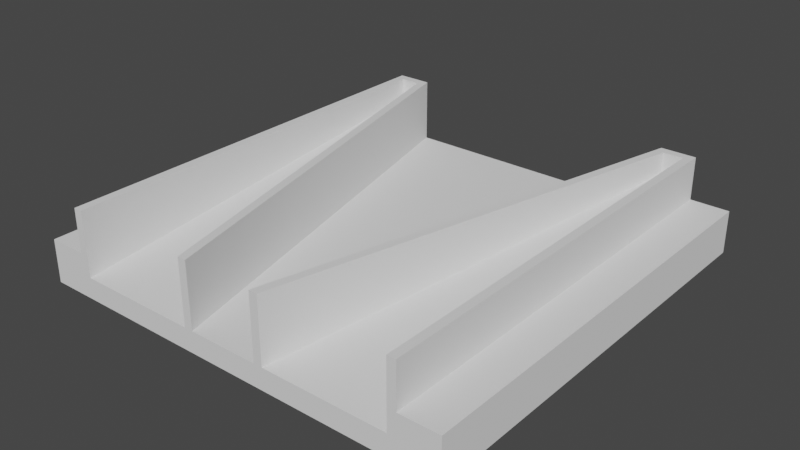 # Source: 15.blend  (saved by Blender 3.6.11; exported with 4.5.12 LTS)
import bpy
from mathutils import Matrix  # noqa: F401  (used for matrix-valued properties, if any)

bpy.ops.wm.read_factory_settings(use_empty=True)
scene = bpy.context.scene
scene.name = 'Scene'

# ---- world
world_world = bpy.data.worlds.new('World'); scene.world = world_world
world_world.use_nodes = True; world_world.node_tree.nodes.clear()
_N = world_world.node_tree.nodes; _L = world_world.node_tree.links
n0 = _N.new('ShaderNodeOutputWorld'); n0.name = 'World Output'; n0.location = (300, 300)
n1 = _N.new('ShaderNodeBackground'); n1.name = 'Background'; n1.location = (10, 300)
n1.inputs[0].default_value = (0.05088, 0.05088, 0.05088, 1.0)
_L.new(n1.outputs[0], n0.inputs[0])
n0.is_active_output = True
world_world.color = (0.05088, 0.05088, 0.05088)
world_world.use_sun_shadow = False
world_world.sun_shadow_jitter_overblur = 0.0

# ---- meshes
me_groundslab_002 = bpy.data.meshes.new('GroundSlab.002')
me_groundslab_002.from_pydata([(-2.045, -2.5, 0.0), (2.045, -2.5, 0.0), (-2.045, 2.5, 0.0), (2.045, 2.5, 0.0), (-2.045, -2.5, 0.1), (2.045, -2.5, 0.1), (-2.045, 2.5, 0.1), (2.045, 2.5, 0.1)], [], [(3, 1, 0, 2), (7, 6, 4, 5), (1, 3, 7, 5), (2, 0, 4, 6)])
_uv = me_groundslab_002.uv_layers.new(name='UVMap')
_uv.uv.foreach_set('vector', [1.0, 1.0, 1.0, 0.0, 0.0, 0.0, 0.0, 1.0, 1.0, 1.0, 0.0, 1.0, 0.0, 0.0, 1.0, 0.0, 1.0, 0.0, 1.0, 1.0, 1.0, 1.0, 1.0, 0.0, 0.0, 1.0, 0.0, 0.0, 0.0, 0.0, 0.0, 1.0])
me_groundslab_002.update()
me_groundslab_002.normals_split_custom_set([tuple(v) for v in zip(*[iter([0.0, 0.0, -1.0, 0.0, 0.0, -1.0, 0.0, 0.0, -1.0, 0.0, 0.0, -1.0, 0.0, 0.0, 1.0, 0.0, 0.0, 1.0, 0.0, 0.0, 1.0, 0.0, 0.0, 1.0, 1.0, 0.0, 0.0, 1.0, 0.0, 0.0, 1.0, 0.0, 0.0, 1.0, 0.0, 0.0, -1.0, 0.0, 0.0, -1.0, 0.0, 0.0, -1.0, 0.0, 0.0, -1.0, 0.0, 0.0])] * 3)])
me_courseslab_002 = bpy.data.meshes.new('CourseSlab.002')
me_courseslab_002.from_pydata([(-2.045, -2.5, 0.1), (2.045, -2.5, 0.1), (-2.045, 2.5, 0.1), (2.045, 2.5, 0.1), (-2.045, -2.5, 0.25), (2.045, -2.5, 0.25), (-2.045, 2.5, 0.25), (2.045, 2.5, 0.25)], [], [(3, 1, 0, 2), (7, 6, 4, 5), (1, 3, 7, 5), (2, 0, 4, 6)])
_uv = me_courseslab_002.uv_layers.new(name='UVMap')
_uv.uv.foreach_set('vector', [1.0, 1.0, 1.0, 0.0, 0.0, 0.0, 0.0, 1.0, 1.0, 1.0, 0.0, 1.0, 0.0, 0.0, 1.0, 0.0, 1.0, 0.0, 1.0, 1.0, 1.0, 1.0, 1.0, 0.0, 0.0, 1.0, 0.0, 0.0, 0.0, 0.0, 0.0, 1.0])
me_courseslab_002.update()
me_courseslab_002.normals_split_custom_set([tuple(v) for v in zip(*[iter([0.0, 0.0, -1.0, 0.0, 0.0, -1.0, 0.0, 0.0, -1.0, 0.0, 0.0, -1.0, 0.0, 0.0, 1.0, 0.0, 0.0, 1.0, 0.0, 0.0, 1.0, 0.0, 0.0, 1.0, 1.0, 0.0, 0.0, 1.0, 0.0, 0.0, 1.0, 0.0, 0.0, 1.0, 0.0, 0.0, -1.0, 0.0, 0.0, -1.0, 0.0, 0.0, -1.0, 0.0, 0.0, -1.0, 0.0, 0.0])] * 3)])
me_plane_079 = bpy.data.meshes.new('Plane.079')
me_plane_079.from_pydata([(-2.5, -2.5, 0.0), (-2.045, -2.5, 0.0), (-2.5, 2.5, 0.0), (-2.045, 2.5, 0.0), (-2.5, -2.5, 0.5), (-2.045, -2.5, 0.5), (-2.5, 2.5, 0.5), (-2.045, 2.5, 0.5)], [], [(1, 0, 2, 3), (5, 7, 6, 4), (1, 3, 7, 5), (2, 0, 4, 6)])
_uv = me_plane_079.uv_layers.new(name='UVMap')
_uv.uv.foreach_set('vector', [0.0, 0.0, 0.0, 0.0, 0.0, 0.0, 0.0, 0.0, 0.0, 0.0, 0.0, 0.0, 0.0, 0.0, 0.0, 0.0, 0.0, 0.0, 0.0, 0.0, 0.0, 0.0, 0.0, 0.0, 0.0, 0.0, 0.0, 0.0, 0.0, 0.0, 0.0, 0.0])
me_plane_079.update()
me_plane_079.normals_split_custom_set([tuple(v) for v in zip(*[iter([0.0, 0.0, -1.0, 0.0, 0.0, -1.0, 0.0, 0.0, -1.0, 0.0, 0.0, -1.0, 0.0, 0.0, 1.0, 0.0, 0.0, 1.0, 0.0, 0.0, 1.0, 0.0, 0.0, 1.0, 1.0, 0.0, 0.0, 1.0, 0.0, 0.0, 1.0, 0.0, 0.0, 1.0, 0.0, 0.0, -1.0, 0.0, 0.0, -1.0, 0.0, 0.0, -1.0, 0.0, 0.0, -1.0, 0.0, 0.0])] * 3)])
me_plane_080 = bpy.data.meshes.new('Plane.080')
me_plane_080.from_pydata([(2.045, -2.5, 0.0), (2.5, -2.5, 0.0), (2.045, 2.5, 0.0), (2.5, 2.5, 0.0), (2.045, -2.5, 0.5), (2.5, -2.5, 0.5), (2.045, 2.5, 0.5), (2.5, 2.5, 0.5)], [], [(2, 3, 1, 0), (6, 4, 5, 7), (1, 3, 7, 5), (2, 0, 4, 6)])
_uv = me_plane_080.uv_layers.new(name='UVMap')
_uv.uv.foreach_set('vector', [0.0, 0.0, 0.0, 0.0, 0.0, 0.0, 0.0, 0.0, 0.0, 0.0, 0.0, 0.0, 0.0, 0.0, 0.0, 0.0, 0.0, 0.0, 0.0, 0.0, 0.0, 0.0, 0.0, 0.0, 0.0, 0.0, 0.0, 0.0, 0.0, 0.0, 0.0, 0.0])
me_plane_080.update()
me_plane_080.normals_split_custom_set([tuple(v) for v in zip(*[iter([0.0, 0.0, -1.0, 0.0, 0.0, -1.0, 0.0, 0.0, -1.0, 0.0, 0.0, -1.0, 0.0, 0.0, 1.0, 0.0, 0.0, 1.0, 0.0, 0.0, 1.0, 0.0, 0.0, 1.0, 1.0, 0.0, 0.0, 1.0, 0.0, 0.0, 1.0, 0.0, 0.0, 1.0, 0.0, 0.0, -1.0, 0.0, 0.0, -1.0, 0.0, 0.0, -1.0, 0.0, 0.0, -1.0, 0.0, 0.0])] * 3)])
me_plane = bpy.data.meshes.new('Plane')
me_plane.from_pydata([(-2.045, -2.5, 0.25), (-2.045, 2.5, 0.25), (-0.4091, -2.5, 0.25), (-1.636, 2.5, 0.25), (-0.5091, -2.5, 0.25), (-1.945, -2.5, 0.25), (-1.715, 2.4, 0.25), (-1.945, 2.4, 0.25), (-2.045, -2.5, 1.0), (-2.045, 2.5, 1.0), (-0.4091, -2.5, 1.0), (-1.636, 2.5, 1.0), (-0.5091, -2.5, 1.0), (-1.945, -2.5, 1.0), (-1.715, 2.4, 1.0), (-1.945, 2.4, 1.0)], [], [(3, 2, 4, 6), (1, 3, 6, 7), (0, 1, 7, 5), (11, 14, 12, 10), (9, 15, 14, 11), (8, 13, 15, 9), (1, 0, 8, 9), (3, 1, 9, 11), (2, 3, 11, 10), (4, 2, 10, 12), (0, 5, 13, 8), (7, 6, 14, 15), (5, 7, 15, 13), (6, 4, 12, 14)])
_uv = me_plane.uv_layers.new(name='UVMap')
_uv.uv.foreach_set('vector', [0.1, 1.0, 0.0, 0.0, 0.3756, -0.002419, 0.08083, 0.98, 0.0, 0.0, 0.1, 1.0, 0.08083, 0.98, 0.02444, 0.98, 0.0, 0.0, 0.0, 0.0, 0.02444, 0.98, 0.01222, 0.0, 0.1, 1.0, 0.08083, 0.98, 0.3756, -0.002419, 0.0, 0.0, 0.0, 0.0, 0.02444, 0.98, 0.08083, 0.98, 0.1, 1.0, 0.0, 0.0, 0.01222, 0.0, 0.02444, 0.98, 0.0, 0.0, 0.0, 0.0, 0.0, 0.0, 0.0, 0.0, 0.0, 0.0, 0.1, 1.0, 0.0, 0.0, 0.0, 0.0, 0.1, 1.0, 0.0, 0.0, 0.1, 1.0, 0.1, 1.0, 0.0, 0.0, 0.3756, -0.002419, 0.0, 0.0, 0.0, 0.0, 0.3756, -0.002419, 0.0, 0.0, 0.01222, 0.0, 0.01222, 0.0, 0.0, 0.0, 0.02444, 0.98, 0.08083, 0.98, 0.08083, 0.98, 0.02444, 0.98, 0.01222, 0.0, 0.02444, 0.98, 0.02444, 0.98, 0.01222, 0.0, 0.08083, 0.98, 0.3756, -0.002419, 0.3756, -0.002419, 0.08083, 0.98])
me_plane.update()
me_plane_001 = bpy.data.meshes.new('Plane.001')
me_plane_001.from_pydata([(-0.5091, -2.5, 0.25), (-1.945, -2.5, 0.25), (-1.715, 2.4, 0.75), (-1.945, 2.4, 0.75), (-1.715, 2.4, 0.25), (-1.945, 2.4, 0.25)], [], [(1, 0, 2, 3), (2, 4, 5, 3), (4, 2, 0), (1, 3, 5), (1, 5, 4, 0)])
_uv = me_plane_001.uv_layers.new(name='UVMap')
_uv.uv.foreach_set('vector', [0.02444, 0.0, 0.3756, -0.002419, 0.08083, 0.98, 0.02444, 0.98, 0.08083, 0.98, 0.08083, 0.98, 0.02444, 0.98, 0.02444, 0.98, 0.08083, 0.98, 0.08083, 0.98, 0.3756, -0.002419, 0.02444, 0.0, 0.02444, 0.98, 0.02444, 0.98, 0.02444, 0.0, 0.02444, 0.98, 0.08083, 0.98, 0.3756, -0.002419])
me_plane_001.update()
me_plane_002 = bpy.data.meshes.new('Plane.002')
me_plane_002.from_pydata([(2.045, -2.5, 0.25), (2.045, 2.5, 0.25), (0.4091, -2.5, 0.25), (1.636, 2.5, 0.25), (0.5091, -2.5, 0.25), (1.945, -2.5, 0.25), (1.715, 2.4, 0.25), (1.945, 2.4, 0.25), (2.045, -2.5, 1.0), (2.045, 2.5, 1.0), (0.4091, -2.5, 1.0), (1.636, 2.5, 1.0), (0.5091, -2.5, 1.0), (1.945, -2.5, 1.0), (1.715, 2.4, 1.0), (1.945, 2.4, 1.0)], [], [(3, 6, 4, 2), (1, 7, 6, 3), (0, 5, 7, 1), (11, 10, 12, 14), (9, 11, 14, 15), (8, 9, 15, 13), (0, 1, 9, 8), (1, 3, 11, 9), (3, 2, 10, 11), (2, 4, 12, 10), (5, 0, 8, 13), (6, 7, 15, 14), (7, 5, 13, 15), (4, 6, 14, 12)])
_uv = me_plane_002.uv_layers.new(name='UVMap')
_uv.uv.foreach_set('vector', [0.1, 1.0, 0.08083, 0.98, 0.3756, -0.002419, 0.0, 0.0, 0.0, 0.0, 0.02444, 0.98, 0.08083, 0.98, 0.1, 1.0, 0.0, 0.0, 0.01222, 0.0, 0.02444, 0.98, 0.0, 0.0, 0.1, 1.0, 0.0, 0.0, 0.3756, -0.002419, 0.08083, 0.98, 0.0, 0.0, 0.1, 1.0, 0.08083, 0.98, 0.02444, 0.98, 0.0, 0.0, 0.0, 0.0, 0.02444, 0.98, 0.01222, 0.0, 0.0, 0.0, 0.0, 0.0, 0.0, 0.0, 0.0, 0.0, 0.0, 0.0, 0.1, 1.0, 0.1, 1.0, 0.0, 0.0, 0.1, 1.0, 0.0, 0.0, 0.0, 0.0, 0.1, 1.0, 0.0, 0.0, 0.3756, -0.002419, 0.3756, -0.002419, 0.0, 0.0, 0.01222, 0.0, 0.0, 0.0, 0.0, 0.0, 0.01222, 0.0, 0.08083, 0.98, 0.02444, 0.98, 0.02444, 0.98, 0.08083, 0.98, 0.02444, 0.98, 0.01222, 0.0, 0.01222, 0.0, 0.02444, 0.98, 0.3756, -0.002419, 0.08083, 0.98, 0.08083, 0.98, 0.3756, -0.002419])
me_plane_002.update()
me_plane_003 = bpy.data.meshes.new('Plane.003')
me_plane_003.from_pydata([(0.5091, -2.5, 0.25), (1.945, -2.5, 0.25), (1.715, 2.4, 0.75), (1.945, 2.4, 0.75), (1.715, 2.4, 0.25), (1.945, 2.4, 0.25)], [], [(1, 3, 2, 0), (2, 3, 5, 4), (4, 0, 2), (1, 5, 3), (1, 0, 4, 5)])
_uv = me_plane_003.uv_layers.new(name='UVMap')
_uv.uv.foreach_set('vector', [0.02444, 0.0, 0.02444, 0.98, 0.08083, 0.98, 0.3756, -0.002419, 0.08083, 0.98, 0.02444, 0.98, 0.02444, 0.98, 0.08083, 0.98, 0.08083, 0.98, 0.3756, -0.002419, 0.08083, 0.98, 0.02444, 0.0, 0.02444, 0.98, 0.02444, 0.98, 0.02444, 0.0, 0.3756, -0.002419, 0.08083, 0.98, 0.02444, 0.98])
me_plane_003.update()
me_plane_004 = bpy.data.meshes.new('Plane.004')
me_plane_004.from_pydata([(-2.5, -2.5, 0.0), (-2.045, -2.5, 0.0), (-2.5, 2.5, 0.0), (-2.045, 2.5, 0.0), (-2.5, -2.5, 0.5), (-2.045, -2.5, 0.5), (-2.5, 2.5, 0.5), (-2.045, 2.5, 0.5)], [], [(0, 1, 5, 4), (3, 2, 6, 7)])
_uv = me_plane_004.uv_layers.new(name='UVMap')
_uv.uv.foreach_set('vector', [0.0, 0.0, 0.0, 0.0, 0.0, 0.0, 0.0, 0.0, 0.0, 0.0, 0.0, 0.0, 0.0, 0.0, 0.0, 0.0])
me_plane_004.update()
me_plane_004.normals_split_custom_set([tuple(v) for v in zip(*[iter([0.0, -1.0, 0.0, 0.0, -1.0, 0.0, 0.0, -1.0, 0.0, 0.0, -1.0, 0.0, 0.0, 1.0, 0.0, 0.0, 1.0, 0.0, 0.0, 1.0, 0.0, 0.0, 1.0, 0.0])] * 3)])
me_groundslab_001 = bpy.data.meshes.new('GroundSlab.001')
me_groundslab_001.from_pydata([(-2.045, -2.5, 0.0), (2.045, -2.5, 0.0), (-2.045, 2.5, 0.0), (2.045, 2.5, 0.0), (-2.045, -2.5, 0.1), (2.045, -2.5, 0.1), (-2.045, 2.5, 0.1), (2.045, 2.5, 0.1)], [], [(0, 1, 5, 4), (3, 2, 6, 7)])
_uv = me_groundslab_001.uv_layers.new(name='UVMap')
_uv.uv.foreach_set('vector', [0.0, 0.0, 1.0, 0.0, 1.0, 0.0, 0.0, 0.0, 1.0, 1.0, 0.0, 1.0, 0.0, 1.0, 1.0, 1.0])
me_groundslab_001.update()
me_groundslab_001.normals_split_custom_set([tuple(v) for v in zip(*[iter([0.0, -1.0, 0.0, 0.0, -1.0, 0.0, 0.0, -1.0, 0.0, 0.0, -1.0, 0.0, 0.0, 1.0, 0.0, 0.0, 1.0, 0.0, 0.0, 1.0, 0.0, 0.0, 1.0, 0.0])] * 3)])
me_courseslab_001 = bpy.data.meshes.new('CourseSlab.001')
me_courseslab_001.from_pydata([(-2.045, -2.5, 0.1), (2.045, -2.5, 0.1), (-2.045, 2.5, 0.1), (2.045, 2.5, 0.1), (-2.045, -2.5, 0.25), (2.045, -2.5, 0.25), (-2.045, 2.5, 0.25), (2.045, 2.5, 0.25)], [], [(0, 1, 5, 4), (3, 2, 6, 7)])
_uv = me_courseslab_001.uv_layers.new(name='UVMap')
_uv.uv.foreach_set('vector', [0.0, 0.0, 1.0, 0.0, 1.0, 0.0, 0.0, 0.0, 1.0, 1.0, 0.0, 1.0, 0.0, 1.0, 1.0, 1.0])
me_courseslab_001.update()
me_courseslab_001.normals_split_custom_set([tuple(v) for v in zip(*[iter([0.0, -1.0, 0.0, 0.0, -1.0, 0.0, 0.0, -1.0, 0.0, 0.0, -1.0, 0.0, 0.0, 1.0, 0.0, 0.0, 1.0, 0.0, 0.0, 1.0, 0.0, 0.0, 1.0, 0.0])] * 3)])
me_plane_005 = bpy.data.meshes.new('Plane.005')
me_plane_005.from_pydata([(2.045, -2.5, 0.0), (2.5, -2.5, 0.0), (2.045, 2.5, 0.0), (2.5, 2.5, 0.0), (2.045, -2.5, 0.5), (2.5, -2.5, 0.5), (2.045, 2.5, 0.5), (2.5, 2.5, 0.5)], [], [(3, 2, 6, 7), (0, 1, 5, 4)])
_uv = me_plane_005.uv_layers.new(name='UVMap')
_uv.uv.foreach_set('vector', [0.0, 0.0, 0.0, 0.0, 0.0, 0.0, 0.0, 0.0, 0.0, 0.0, 0.0, 0.0, 0.0, 0.0, 0.0, 0.0])
me_plane_005.update()
me_plane_005.normals_split_custom_set([tuple(v) for v in zip(*[iter([0.0, 1.0, 0.0, 0.0, 1.0, 0.0, 0.0, 1.0, 0.0, 0.0, 1.0, 0.0, 0.0, -1.0, 0.0, 0.0, -1.0, 0.0, 0.0, -1.0, 0.0, 0.0, -1.0, 0.0])] * 3)])

# ---- objects
ob_cuboid_0_wall_002 = bpy.data.objects.new('cuboid_0_wall.002', me_groundslab_002)
ob_cuboid_0_slab = bpy.data.objects.new('cuboid_0_slab', me_courseslab_002)
ob_cuboid_0_wall_001 = bpy.data.objects.new('cuboid_0_wall.001', me_plane_079)
ob_cuboid_0_wall = bpy.data.objects.new('cuboid_0_wall', me_plane_080)
ob_trimesh_0_wall = bpy.data.objects.new('trimesh_0_wall', me_plane)
ob_convexhull_0_wall_001 = bpy.data.objects.new('convexHull_0_wall.001', me_plane_001)
ob_trimesh_0_wall_002 = bpy.data.objects.new('trimesh_0_wall.002', me_plane_002)
ob_convexhull_0_wall_002 = bpy.data.objects.new('convexHull_0_wall.002', me_plane_003)
ob_cuboid_0_wall_003 = bpy.data.objects.new('cuboid_0_wall.003', me_plane_004)
ob_cuboid_0_wall_004 = bpy.data.objects.new('cuboid_0_wall.004', me_groundslab_001)
ob_cuboid_0_slab_001 = bpy.data.objects.new('cuboid_0_slab.001', me_courseslab_001)
ob_cuboid_0_wall_005 = bpy.data.objects.new('cuboid_0_wall.005', me_plane_005)

# ---- transforms, parenting, visibility, modifiers, constraints
ob_cuboid_0_wall_002.location = (0.0, 0.0, 0.0)
ob_cuboid_0_wall_002.rotation_mode = 'QUATERNION'
ob_cuboid_0_wall_002.rotation_quaternion = (1.0, 0.0, 0.0, 0.0)
ob_cuboid_0_slab.location = (0.0, 0.0, 0.0)
ob_cuboid_0_slab.rotation_mode = 'QUATERNION'
ob_cuboid_0_slab.rotation_quaternion = (1.0, 0.0, 0.0, 0.0)
ob_cuboid_0_wall_001.location = (0.0, 0.0, 0.0)
ob_cuboid_0_wall_001.rotation_mode = 'QUATERNION'
ob_cuboid_0_wall_001.rotation_quaternion = (1.0, 0.0, 0.0, 0.0)
ob_cuboid_0_wall.location = (0.0, 0.0, 0.0)
ob_cuboid_0_wall.rotation_mode = 'QUATERNION'
ob_cuboid_0_wall.rotation_quaternion = (1.0, 0.0, 0.0, 0.0)
ob_trimesh_0_wall.location = (0.0, 0.0, 0.0)
ob_convexhull_0_wall_001.location = (0.0, 0.0, 0.0)
ob_trimesh_0_wall_002.location = (0.0, 0.0, 0.0)
ob_convexhull_0_wall_002.location = (0.0, 0.0, 0.0)
ob_cuboid_0_wall_003.location = (0.0, 0.0, 0.0)
ob_cuboid_0_wall_003.rotation_mode = 'QUATERNION'
ob_cuboid_0_wall_003.rotation_quaternion = (1.0, 0.0, 0.0, 0.0)
ob_cuboid_0_wall_004.location = (0.0, 0.0, 0.0)
ob_cuboid_0_wall_004.rotation_mode = 'QUATERNION'
ob_cuboid_0_wall_004.rotation_quaternion = (1.0, 0.0, 0.0, 0.0)
ob_cuboid_0_slab_001.location = (0.0, 0.0, 0.0)
ob_cuboid_0_slab_001.rotation_mode = 'QUATERNION'
ob_cuboid_0_slab_001.rotation_quaternion = (1.0, 0.0, 0.0, 0.0)
ob_cuboid_0_wall_005.location = (0.0, 0.0, 0.0)
ob_cuboid_0_wall_005.rotation_mode = 'QUATERNION'
ob_cuboid_0_wall_005.rotation_quaternion = (1.0, 0.0, 0.0, 0.0)

# ---- collection membership
scene.collection.objects.link(ob_cuboid_0_wall_002)
scene.collection.objects.link(ob_cuboid_0_slab)
scene.collection.objects.link(ob_cuboid_0_wall_001)
scene.collection.objects.link(ob_cuboid_0_wall)
scene.collection.objects.link(ob_trimesh_0_wall)
scene.collection.objects.link(ob_convexhull_0_wall_001)
scene.collection.objects.link(ob_trimesh_0_wall_002)
scene.collection.objects.link(ob_convexhull_0_wall_002)
scene.collection.objects.link(ob_cuboid_0_wall_003)
scene.collection.objects.link(ob_cuboid_0_wall_004)
scene.collection.objects.link(ob_cuboid_0_slab_001)
scene.collection.objects.link(ob_cuboid_0_wall_005)

# ---- scene / render settings (as saved in the file)
scene.frame_start = 1; scene.frame_end = 250; scene.frame_set(1)
scene.render.engine = 'BLENDER_EEVEE_NEXT'
scene.cycles.sampling_pattern = 'TABULATED_SOBOL'
scene.view_settings.view_transform = 'Filmic'
bpy.context.view_layer.update()

# ---- added for rendering (the .blend has no active camera and no usable light): camera, sun
cam_auto = bpy.data.cameras.new('AutoCamera')
cam_auto.lens = 50.0
cam_auto.sensor_width = 36.0
cam_auto.clip_end = 1000.0
ob_auto_camera = bpy.data.objects.new('AutoCamera', cam_auto)
scene.collection.objects.link(ob_auto_camera)
ob_auto_camera.location = (6.60743, -7.92891, 5.78594)
ob_auto_camera.rotation_euler = (1.09748, -7.21219e-08, 0.694738)
scene.camera = ob_auto_camera
light_auto_sun = bpy.data.lights.new('AutoSun', 'SUN')
light_auto_sun.energy = 3.0
light_auto_sun.angle = 0.0523599
ob_auto_sun = bpy.data.objects.new('AutoSun', light_auto_sun)
scene.collection.objects.link(ob_auto_sun)
ob_auto_sun.rotation_euler = (0.872665, 0.174533, 0.523599)
bpy.context.view_layer.update()
